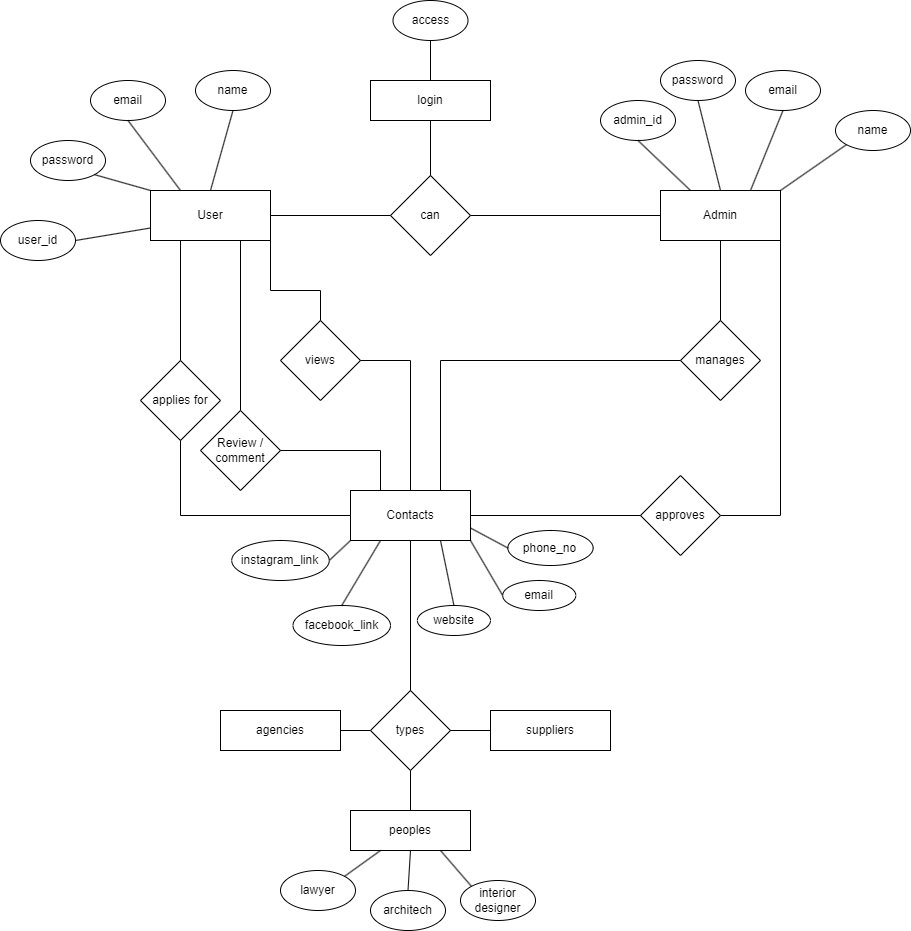

The diagram above was exported from draw.io. Its source (the exported page's mxGraphModel, read from the mxfile embedded in the PNG):
<mxGraphModel dx="1933" dy="949" grid="1" gridSize="10" guides="1" tooltips="1" connect="1" arrows="1" fold="1" page="1" pageScale="1" pageWidth="850" pageHeight="1100" math="0" shadow="0">
  <root>
    <mxCell id="0" />
    <mxCell id="1" parent="0" />
    <mxCell id="tA5Uz_ItL0AC_Jkjv0OO-1" value="User" style="rounded=0;whiteSpace=wrap;html=1;" vertex="1" parent="1">
      <mxGeometry x="-260" y="240" width="120" height="50" as="geometry" />
    </mxCell>
    <mxCell id="tA5Uz_ItL0AC_Jkjv0OO-3" value="email" style="ellipse;whiteSpace=wrap;html=1;" vertex="1" parent="1">
      <mxGeometry x="-320" y="130" width="75" height="40" as="geometry" />
    </mxCell>
    <mxCell id="tA5Uz_ItL0AC_Jkjv0OO-4" value="password" style="ellipse;whiteSpace=wrap;html=1;" vertex="1" parent="1">
      <mxGeometry x="-380" y="190" width="75" height="40" as="geometry" />
    </mxCell>
    <mxCell id="tA5Uz_ItL0AC_Jkjv0OO-5" value="user_id" style="ellipse;whiteSpace=wrap;html=1;" vertex="1" parent="1">
      <mxGeometry x="-410" y="270" width="75" height="40" as="geometry" />
    </mxCell>
    <mxCell id="tA5Uz_ItL0AC_Jkjv0OO-6" value="name" style="ellipse;whiteSpace=wrap;html=1;" vertex="1" parent="1">
      <mxGeometry x="-215" y="120" width="75" height="40" as="geometry" />
    </mxCell>
    <mxCell id="tA5Uz_ItL0AC_Jkjv0OO-10" value="can" style="rhombus;whiteSpace=wrap;html=1;" vertex="1" parent="1">
      <mxGeometry x="-20" y="225" width="80" height="80" as="geometry" />
    </mxCell>
    <mxCell id="tA5Uz_ItL0AC_Jkjv0OO-14" value="" style="endArrow=none;html=1;rounded=0;entryX=0.5;entryY=1;entryDx=0;entryDy=0;exitX=0.25;exitY=0;exitDx=0;exitDy=0;" edge="1" parent="1" source="tA5Uz_ItL0AC_Jkjv0OO-1" target="tA5Uz_ItL0AC_Jkjv0OO-3">
      <mxGeometry width="50" height="50" relative="1" as="geometry">
        <mxPoint x="-174" y="156" as="sourcePoint" />
        <mxPoint x="-212" y="110" as="targetPoint" />
      </mxGeometry>
    </mxCell>
    <mxCell id="tA5Uz_ItL0AC_Jkjv0OO-15" value="" style="endArrow=none;html=1;rounded=0;entryX=1;entryY=1;entryDx=0;entryDy=0;exitX=0;exitY=0;exitDx=0;exitDy=0;" edge="1" parent="1" source="tA5Uz_ItL0AC_Jkjv0OO-1" target="tA5Uz_ItL0AC_Jkjv0OO-4">
      <mxGeometry width="50" height="50" relative="1" as="geometry">
        <mxPoint x="-164" y="166" as="sourcePoint" />
        <mxPoint x="-202" y="120" as="targetPoint" />
      </mxGeometry>
    </mxCell>
    <mxCell id="tA5Uz_ItL0AC_Jkjv0OO-16" value="" style="endArrow=none;html=1;rounded=0;entryX=1;entryY=0.5;entryDx=0;entryDy=0;exitX=0;exitY=0.75;exitDx=0;exitDy=0;" edge="1" parent="1" source="tA5Uz_ItL0AC_Jkjv0OO-1" target="tA5Uz_ItL0AC_Jkjv0OO-5">
      <mxGeometry width="50" height="50" relative="1" as="geometry">
        <mxPoint x="-154" y="176" as="sourcePoint" />
        <mxPoint x="-192" y="130" as="targetPoint" />
      </mxGeometry>
    </mxCell>
    <mxCell id="tA5Uz_ItL0AC_Jkjv0OO-18" value="" style="endArrow=none;html=1;rounded=0;entryX=0.5;entryY=1;entryDx=0;entryDy=0;exitX=0.5;exitY=0;exitDx=0;exitDy=0;" edge="1" parent="1" source="tA5Uz_ItL0AC_Jkjv0OO-1" target="tA5Uz_ItL0AC_Jkjv0OO-6">
      <mxGeometry width="50" height="50" relative="1" as="geometry">
        <mxPoint x="-144" y="186" as="sourcePoint" />
        <mxPoint x="-182" y="140" as="targetPoint" />
      </mxGeometry>
    </mxCell>
    <mxCell id="tA5Uz_ItL0AC_Jkjv0OO-19" value="" style="endArrow=none;html=1;rounded=0;entryX=1;entryY=0.5;entryDx=0;entryDy=0;exitX=0;exitY=0.5;exitDx=0;exitDy=0;" edge="1" parent="1" source="tA5Uz_ItL0AC_Jkjv0OO-10" target="tA5Uz_ItL0AC_Jkjv0OO-1">
      <mxGeometry width="50" height="50" relative="1" as="geometry">
        <mxPoint x="-134" y="196" as="sourcePoint" />
        <mxPoint x="-172" y="150" as="targetPoint" />
      </mxGeometry>
    </mxCell>
    <mxCell id="tA5Uz_ItL0AC_Jkjv0OO-20" value="Admin" style="rounded=0;whiteSpace=wrap;html=1;" vertex="1" parent="1">
      <mxGeometry x="250" y="240" width="120" height="50" as="geometry" />
    </mxCell>
    <mxCell id="tA5Uz_ItL0AC_Jkjv0OO-21" value="email" style="ellipse;whiteSpace=wrap;html=1;" vertex="1" parent="1">
      <mxGeometry x="335" y="120" width="75" height="40" as="geometry" />
    </mxCell>
    <mxCell id="tA5Uz_ItL0AC_Jkjv0OO-22" value="password" style="ellipse;whiteSpace=wrap;html=1;" vertex="1" parent="1">
      <mxGeometry x="250" y="110" width="75" height="40" as="geometry" />
    </mxCell>
    <mxCell id="tA5Uz_ItL0AC_Jkjv0OO-23" value="admin_id" style="ellipse;whiteSpace=wrap;html=1;" vertex="1" parent="1">
      <mxGeometry x="190" y="150" width="75" height="40" as="geometry" />
    </mxCell>
    <mxCell id="tA5Uz_ItL0AC_Jkjv0OO-24" value="name" style="ellipse;whiteSpace=wrap;html=1;" vertex="1" parent="1">
      <mxGeometry x="425" y="160" width="75" height="40" as="geometry" />
    </mxCell>
    <mxCell id="tA5Uz_ItL0AC_Jkjv0OO-25" value="" style="endArrow=none;html=1;rounded=0;entryX=0.5;entryY=1;entryDx=0;entryDy=0;exitX=0.75;exitY=0;exitDx=0;exitDy=0;" edge="1" parent="1" source="tA5Uz_ItL0AC_Jkjv0OO-20" target="tA5Uz_ItL0AC_Jkjv0OO-21">
      <mxGeometry width="50" height="50" relative="1" as="geometry">
        <mxPoint x="336" y="136" as="sourcePoint" />
        <mxPoint x="298" y="90" as="targetPoint" />
      </mxGeometry>
    </mxCell>
    <mxCell id="tA5Uz_ItL0AC_Jkjv0OO-26" value="" style="endArrow=none;html=1;rounded=0;entryX=0.5;entryY=1;entryDx=0;entryDy=0;exitX=0.5;exitY=0;exitDx=0;exitDy=0;" edge="1" parent="1" source="tA5Uz_ItL0AC_Jkjv0OO-20" target="tA5Uz_ItL0AC_Jkjv0OO-22">
      <mxGeometry width="50" height="50" relative="1" as="geometry">
        <mxPoint x="346" y="146" as="sourcePoint" />
        <mxPoint x="308" y="100" as="targetPoint" />
      </mxGeometry>
    </mxCell>
    <mxCell id="tA5Uz_ItL0AC_Jkjv0OO-27" value="" style="endArrow=none;html=1;rounded=0;exitX=0.25;exitY=0;exitDx=0;exitDy=0;entryX=0.5;entryY=1;entryDx=0;entryDy=0;" edge="1" parent="1" source="tA5Uz_ItL0AC_Jkjv0OO-20" target="tA5Uz_ItL0AC_Jkjv0OO-23">
      <mxGeometry width="50" height="50" relative="1" as="geometry">
        <mxPoint x="250" y="257" as="sourcePoint" />
        <mxPoint x="270" y="180" as="targetPoint" />
      </mxGeometry>
    </mxCell>
    <mxCell id="tA5Uz_ItL0AC_Jkjv0OO-28" value="" style="endArrow=none;html=1;rounded=0;entryX=0;entryY=1;entryDx=0;entryDy=0;exitX=1;exitY=0;exitDx=0;exitDy=0;" edge="1" parent="1" source="tA5Uz_ItL0AC_Jkjv0OO-20" target="tA5Uz_ItL0AC_Jkjv0OO-24">
      <mxGeometry width="50" height="50" relative="1" as="geometry">
        <mxPoint x="366" y="166" as="sourcePoint" />
        <mxPoint x="328" y="120" as="targetPoint" />
      </mxGeometry>
    </mxCell>
    <mxCell id="tA5Uz_ItL0AC_Jkjv0OO-39" value="" style="endArrow=none;html=1;rounded=0;entryX=1;entryY=0.5;entryDx=0;entryDy=0;exitX=0;exitY=0.5;exitDx=0;exitDy=0;" edge="1" parent="1" source="tA5Uz_ItL0AC_Jkjv0OO-20" target="tA5Uz_ItL0AC_Jkjv0OO-10">
      <mxGeometry width="50" height="50" relative="1" as="geometry">
        <mxPoint x="130" y="260" as="sourcePoint" />
        <mxPoint x="50" y="260" as="targetPoint" />
      </mxGeometry>
    </mxCell>
    <mxCell id="tA5Uz_ItL0AC_Jkjv0OO-41" value="login" style="rounded=0;whiteSpace=wrap;html=1;" vertex="1" parent="1">
      <mxGeometry x="-40" y="130" width="120" height="40" as="geometry" />
    </mxCell>
    <mxCell id="tA5Uz_ItL0AC_Jkjv0OO-42" value="" style="endArrow=none;html=1;rounded=0;entryX=0.5;entryY=1;entryDx=0;entryDy=0;exitX=0.5;exitY=0;exitDx=0;exitDy=0;" edge="1" parent="1" source="tA5Uz_ItL0AC_Jkjv0OO-10" target="tA5Uz_ItL0AC_Jkjv0OO-41">
      <mxGeometry width="50" height="50" relative="1" as="geometry">
        <mxPoint x="-40" y="285" as="sourcePoint" />
        <mxPoint x="-120" y="285" as="targetPoint" />
      </mxGeometry>
    </mxCell>
    <mxCell id="tA5Uz_ItL0AC_Jkjv0OO-44" value="access" style="ellipse;whiteSpace=wrap;html=1;" vertex="1" parent="1">
      <mxGeometry x="-17.5" y="50" width="75" height="40" as="geometry" />
    </mxCell>
    <mxCell id="tA5Uz_ItL0AC_Jkjv0OO-45" value="" style="endArrow=none;html=1;rounded=0;entryX=0.5;entryY=1;entryDx=0;entryDy=0;exitX=0.5;exitY=0;exitDx=0;exitDy=0;" edge="1" parent="1" source="tA5Uz_ItL0AC_Jkjv0OO-41" target="tA5Uz_ItL0AC_Jkjv0OO-44">
      <mxGeometry width="50" height="50" relative="1" as="geometry">
        <mxPoint x="30" y="235" as="sourcePoint" />
        <mxPoint x="30" y="180" as="targetPoint" />
      </mxGeometry>
    </mxCell>
    <mxCell id="tA5Uz_ItL0AC_Jkjv0OO-46" value="manages" style="rhombus;whiteSpace=wrap;html=1;" vertex="1" parent="1">
      <mxGeometry x="270" y="370" width="80" height="80" as="geometry" />
    </mxCell>
    <mxCell id="tA5Uz_ItL0AC_Jkjv0OO-47" value="" style="endArrow=none;html=1;rounded=0;entryX=0.5;entryY=0;entryDx=0;entryDy=0;exitX=0.5;exitY=1;exitDx=0;exitDy=0;" edge="1" parent="1" source="tA5Uz_ItL0AC_Jkjv0OO-20" target="tA5Uz_ItL0AC_Jkjv0OO-46">
      <mxGeometry width="50" height="50" relative="1" as="geometry">
        <mxPoint x="260" y="275" as="sourcePoint" />
        <mxPoint x="70" y="275" as="targetPoint" />
      </mxGeometry>
    </mxCell>
    <mxCell id="tA5Uz_ItL0AC_Jkjv0OO-48" value="views" style="rhombus;whiteSpace=wrap;html=1;" vertex="1" parent="1">
      <mxGeometry x="-130" y="370" width="80" height="80" as="geometry" />
    </mxCell>
    <mxCell id="tA5Uz_ItL0AC_Jkjv0OO-50" value="" style="endArrow=none;html=1;rounded=0;entryX=1;entryY=1;entryDx=0;entryDy=0;exitX=0.5;exitY=0;exitDx=0;exitDy=0;" edge="1" parent="1" source="tA5Uz_ItL0AC_Jkjv0OO-48" target="tA5Uz_ItL0AC_Jkjv0OO-1">
      <mxGeometry width="50" height="50" relative="1" as="geometry">
        <mxPoint x="-90" y="340" as="sourcePoint" />
        <mxPoint x="-130" y="290" as="targetPoint" />
        <Array as="points">
          <mxPoint x="-90" y="340" />
          <mxPoint x="-140" y="340" />
        </Array>
      </mxGeometry>
    </mxCell>
    <mxCell id="tA5Uz_ItL0AC_Jkjv0OO-51" value="Contacts" style="rounded=0;whiteSpace=wrap;html=1;" vertex="1" parent="1">
      <mxGeometry x="-60" y="540" width="120" height="50" as="geometry" />
    </mxCell>
    <mxCell id="tA5Uz_ItL0AC_Jkjv0OO-53" value="" style="endArrow=none;html=1;rounded=0;exitX=0.5;exitY=0;exitDx=0;exitDy=0;entryX=1;entryY=0.5;entryDx=0;entryDy=0;" edge="1" parent="1" source="tA5Uz_ItL0AC_Jkjv0OO-51" target="tA5Uz_ItL0AC_Jkjv0OO-48">
      <mxGeometry width="50" height="50" relative="1" as="geometry">
        <mxPoint x="70" y="409.63" as="sourcePoint" />
        <mxPoint x="-30" y="420" as="targetPoint" />
        <Array as="points">
          <mxPoint y="410" />
        </Array>
      </mxGeometry>
    </mxCell>
    <mxCell id="tA5Uz_ItL0AC_Jkjv0OO-54" value="" style="endArrow=none;html=1;rounded=0;exitX=0;exitY=0.5;exitDx=0;exitDy=0;entryX=0.75;entryY=0;entryDx=0;entryDy=0;" edge="1" parent="1" source="tA5Uz_ItL0AC_Jkjv0OO-46" target="tA5Uz_ItL0AC_Jkjv0OO-51">
      <mxGeometry width="50" height="50" relative="1" as="geometry">
        <mxPoint x="240" y="409.38" as="sourcePoint" />
        <mxPoint x="40" y="410" as="targetPoint" />
        <Array as="points">
          <mxPoint x="30" y="410" />
        </Array>
      </mxGeometry>
    </mxCell>
    <mxCell id="tA5Uz_ItL0AC_Jkjv0OO-55" value="types" style="rhombus;whiteSpace=wrap;html=1;direction=south;" vertex="1" parent="1">
      <mxGeometry x="-40" y="740" width="80" height="80" as="geometry" />
    </mxCell>
    <mxCell id="tA5Uz_ItL0AC_Jkjv0OO-56" value="" style="endArrow=none;html=1;rounded=0;entryX=0.5;entryY=1;entryDx=0;entryDy=0;exitX=0;exitY=0.5;exitDx=0;exitDy=0;" edge="1" parent="1" source="tA5Uz_ItL0AC_Jkjv0OO-55" target="tA5Uz_ItL0AC_Jkjv0OO-51">
      <mxGeometry width="50" height="50" relative="1" as="geometry">
        <mxPoint x="70" y="610" as="sourcePoint" />
        <mxPoint x="-50" y="610" as="targetPoint" />
      </mxGeometry>
    </mxCell>
    <mxCell id="tA5Uz_ItL0AC_Jkjv0OO-57" value="agencies" style="rounded=0;whiteSpace=wrap;html=1;" vertex="1" parent="1">
      <mxGeometry x="-190" y="760" width="120" height="40" as="geometry" />
    </mxCell>
    <mxCell id="tA5Uz_ItL0AC_Jkjv0OO-58" value="" style="endArrow=none;html=1;rounded=0;entryX=0.5;entryY=1;entryDx=0;entryDy=0;exitX=1;exitY=0.5;exitDx=0;exitDy=0;" edge="1" parent="1" source="tA5Uz_ItL0AC_Jkjv0OO-57" target="tA5Uz_ItL0AC_Jkjv0OO-55">
      <mxGeometry width="50" height="50" relative="1" as="geometry">
        <mxPoint x="10" y="750" as="sourcePoint" />
        <mxPoint x="10" y="700" as="targetPoint" />
      </mxGeometry>
    </mxCell>
    <mxCell id="tA5Uz_ItL0AC_Jkjv0OO-59" value="peoples" style="rounded=0;whiteSpace=wrap;html=1;" vertex="1" parent="1">
      <mxGeometry x="-60" y="860" width="120" height="40" as="geometry" />
    </mxCell>
    <mxCell id="tA5Uz_ItL0AC_Jkjv0OO-60" value="" style="endArrow=none;html=1;rounded=0;entryX=1;entryY=0.5;entryDx=0;entryDy=0;exitX=0.5;exitY=0;exitDx=0;exitDy=0;" edge="1" parent="1" source="tA5Uz_ItL0AC_Jkjv0OO-59" target="tA5Uz_ItL0AC_Jkjv0OO-55">
      <mxGeometry width="50" height="50" relative="1" as="geometry">
        <mxPoint x="-90" y="790" as="sourcePoint" />
        <mxPoint x="-30" y="790" as="targetPoint" />
      </mxGeometry>
    </mxCell>
    <mxCell id="tA5Uz_ItL0AC_Jkjv0OO-61" value="suppliers" style="rounded=0;whiteSpace=wrap;html=1;" vertex="1" parent="1">
      <mxGeometry x="80" y="760" width="120" height="40" as="geometry" />
    </mxCell>
    <mxCell id="tA5Uz_ItL0AC_Jkjv0OO-63" value="" style="endArrow=none;html=1;rounded=0;entryX=0;entryY=0.5;entryDx=0;entryDy=0;exitX=0.5;exitY=0;exitDx=0;exitDy=0;" edge="1" parent="1" source="tA5Uz_ItL0AC_Jkjv0OO-55" target="tA5Uz_ItL0AC_Jkjv0OO-61">
      <mxGeometry width="50" height="50" relative="1" as="geometry">
        <mxPoint x="-90" y="790" as="sourcePoint" />
        <mxPoint x="-30" y="790" as="targetPoint" />
      </mxGeometry>
    </mxCell>
    <mxCell id="tA5Uz_ItL0AC_Jkjv0OO-64" value="" style="endArrow=none;html=1;rounded=0;exitX=1;exitY=1;exitDx=0;exitDy=0;entryX=1;entryY=0.5;entryDx=0;entryDy=0;" edge="1" parent="1" source="tA5Uz_ItL0AC_Jkjv0OO-20" target="tA5Uz_ItL0AC_Jkjv0OO-69">
      <mxGeometry width="50" height="50" relative="1" as="geometry">
        <mxPoint x="370" y="305" as="sourcePoint" />
        <mxPoint x="370" y="560" as="targetPoint" />
        <Array as="points">
          <mxPoint x="370" y="565" />
        </Array>
      </mxGeometry>
    </mxCell>
    <mxCell id="tA5Uz_ItL0AC_Jkjv0OO-65" value="applies for" style="rhombus;whiteSpace=wrap;html=1;" vertex="1" parent="1">
      <mxGeometry x="-270" y="410" width="80" height="80" as="geometry" />
    </mxCell>
    <mxCell id="tA5Uz_ItL0AC_Jkjv0OO-66" value="" style="endArrow=none;html=1;rounded=0;entryX=0.25;entryY=1;entryDx=0;entryDy=0;exitX=0.5;exitY=0;exitDx=0;exitDy=0;" edge="1" parent="1" source="tA5Uz_ItL0AC_Jkjv0OO-65" target="tA5Uz_ItL0AC_Jkjv0OO-1">
      <mxGeometry width="50" height="50" relative="1" as="geometry">
        <mxPoint x="-230" y="400" as="sourcePoint" />
        <mxPoint x="-230" y="310" as="targetPoint" />
      </mxGeometry>
    </mxCell>
    <mxCell id="tA5Uz_ItL0AC_Jkjv0OO-68" value="" style="endArrow=none;html=1;rounded=0;entryX=0.5;entryY=1;entryDx=0;entryDy=0;exitX=0;exitY=0.5;exitDx=0;exitDy=0;" edge="1" parent="1" source="tA5Uz_ItL0AC_Jkjv0OO-51" target="tA5Uz_ItL0AC_Jkjv0OO-65">
      <mxGeometry width="50" height="50" relative="1" as="geometry">
        <mxPoint x="-230" y="570" as="sourcePoint" />
        <mxPoint x="-220" y="300" as="targetPoint" />
        <Array as="points">
          <mxPoint x="-230" y="565" />
        </Array>
      </mxGeometry>
    </mxCell>
    <mxCell id="tA5Uz_ItL0AC_Jkjv0OO-69" value="approves" style="rhombus;whiteSpace=wrap;html=1;" vertex="1" parent="1">
      <mxGeometry x="230" y="525" width="80" height="80" as="geometry" />
    </mxCell>
    <mxCell id="tA5Uz_ItL0AC_Jkjv0OO-70" value="" style="endArrow=none;html=1;rounded=0;entryX=1;entryY=0.5;entryDx=0;entryDy=0;exitX=0;exitY=0.5;exitDx=0;exitDy=0;" edge="1" parent="1" source="tA5Uz_ItL0AC_Jkjv0OO-69" target="tA5Uz_ItL0AC_Jkjv0OO-51">
      <mxGeometry width="50" height="50" relative="1" as="geometry">
        <mxPoint x="250" y="580" as="sourcePoint" />
        <mxPoint x="60" y="580" as="targetPoint" />
      </mxGeometry>
    </mxCell>
    <mxCell id="tA5Uz_ItL0AC_Jkjv0OO-71" value="Review /&lt;br&gt;comment" style="rhombus;whiteSpace=wrap;html=1;" vertex="1" parent="1">
      <mxGeometry x="-210" y="460" width="80" height="80" as="geometry" />
    </mxCell>
    <mxCell id="tA5Uz_ItL0AC_Jkjv0OO-73" value="" style="endArrow=none;html=1;rounded=0;entryX=0.75;entryY=1;entryDx=0;entryDy=0;exitX=0.5;exitY=0;exitDx=0;exitDy=0;" edge="1" parent="1" source="tA5Uz_ItL0AC_Jkjv0OO-71" target="tA5Uz_ItL0AC_Jkjv0OO-1">
      <mxGeometry width="50" height="50" relative="1" as="geometry">
        <mxPoint x="-220" y="420" as="sourcePoint" />
        <mxPoint x="-220" y="300" as="targetPoint" />
      </mxGeometry>
    </mxCell>
    <mxCell id="tA5Uz_ItL0AC_Jkjv0OO-74" value="" style="endArrow=none;html=1;rounded=0;entryX=1;entryY=0.5;entryDx=0;entryDy=0;exitX=0.25;exitY=0;exitDx=0;exitDy=0;" edge="1" parent="1" source="tA5Uz_ItL0AC_Jkjv0OO-51" target="tA5Uz_ItL0AC_Jkjv0OO-71">
      <mxGeometry width="50" height="50" relative="1" as="geometry">
        <mxPoint x="-40" y="530" as="sourcePoint" />
        <mxPoint x="-220" y="500" as="targetPoint" />
        <Array as="points">
          <mxPoint x="-30" y="500" />
        </Array>
      </mxGeometry>
    </mxCell>
    <mxCell id="tA5Uz_ItL0AC_Jkjv0OO-75" value="lawyer" style="ellipse;whiteSpace=wrap;html=1;" vertex="1" parent="1">
      <mxGeometry x="-130" y="920" width="75" height="40" as="geometry" />
    </mxCell>
    <mxCell id="tA5Uz_ItL0AC_Jkjv0OO-76" value="architech" style="ellipse;whiteSpace=wrap;html=1;" vertex="1" parent="1">
      <mxGeometry x="-40" y="940" width="75" height="40" as="geometry" />
    </mxCell>
    <mxCell id="tA5Uz_ItL0AC_Jkjv0OO-77" value="interior designer" style="ellipse;whiteSpace=wrap;html=1;" vertex="1" parent="1">
      <mxGeometry x="50" y="930" width="75" height="40" as="geometry" />
    </mxCell>
    <mxCell id="tA5Uz_ItL0AC_Jkjv0OO-78" value="" style="endArrow=none;html=1;rounded=0;entryX=0.25;entryY=1;entryDx=0;entryDy=0;exitX=1;exitY=0;exitDx=0;exitDy=0;" edge="1" parent="1" source="tA5Uz_ItL0AC_Jkjv0OO-75" target="tA5Uz_ItL0AC_Jkjv0OO-59">
      <mxGeometry width="50" height="50" relative="1" as="geometry">
        <mxPoint x="-60" y="790" as="sourcePoint" />
        <mxPoint x="-30" y="790" as="targetPoint" />
      </mxGeometry>
    </mxCell>
    <mxCell id="tA5Uz_ItL0AC_Jkjv0OO-79" value="" style="endArrow=none;html=1;rounded=0;entryX=0.5;entryY=1;entryDx=0;entryDy=0;exitX=0.5;exitY=0;exitDx=0;exitDy=0;" edge="1" parent="1" source="tA5Uz_ItL0AC_Jkjv0OO-76" target="tA5Uz_ItL0AC_Jkjv0OO-59">
      <mxGeometry width="50" height="50" relative="1" as="geometry">
        <mxPoint x="-50" y="800" as="sourcePoint" />
        <mxPoint x="-20" y="800" as="targetPoint" />
      </mxGeometry>
    </mxCell>
    <mxCell id="tA5Uz_ItL0AC_Jkjv0OO-80" value="" style="endArrow=none;html=1;rounded=0;entryX=0.75;entryY=1;entryDx=0;entryDy=0;exitX=0;exitY=0;exitDx=0;exitDy=0;" edge="1" parent="1" source="tA5Uz_ItL0AC_Jkjv0OO-77" target="tA5Uz_ItL0AC_Jkjv0OO-59">
      <mxGeometry width="50" height="50" relative="1" as="geometry">
        <mxPoint x="10" y="980" as="sourcePoint" />
        <mxPoint x="10" y="910" as="targetPoint" />
      </mxGeometry>
    </mxCell>
    <mxCell id="tA5Uz_ItL0AC_Jkjv0OO-82" value="instagram_link" style="ellipse;whiteSpace=wrap;html=1;" vertex="1" parent="1">
      <mxGeometry x="-178.75" y="590" width="97.5" height="40" as="geometry" />
    </mxCell>
    <mxCell id="tA5Uz_ItL0AC_Jkjv0OO-83" value="facebook_link" style="ellipse;whiteSpace=wrap;html=1;" vertex="1" parent="1">
      <mxGeometry x="-117.5" y="655" width="97.5" height="40" as="geometry" />
    </mxCell>
    <mxCell id="tA5Uz_ItL0AC_Jkjv0OO-84" value="email" style="ellipse;whiteSpace=wrap;html=1;" vertex="1" parent="1">
      <mxGeometry x="92.17999999999999" y="630" width="73.13" height="30" as="geometry" />
    </mxCell>
    <mxCell id="tA5Uz_ItL0AC_Jkjv0OO-85" value="phone_no" style="ellipse;whiteSpace=wrap;html=1;" vertex="1" parent="1">
      <mxGeometry x="97.34" y="580" width="85.31" height="35" as="geometry" />
    </mxCell>
    <mxCell id="tA5Uz_ItL0AC_Jkjv0OO-86" value="website" style="ellipse;whiteSpace=wrap;html=1;" vertex="1" parent="1">
      <mxGeometry x="6.869999999999999" y="655" width="73.13" height="30" as="geometry" />
    </mxCell>
    <mxCell id="tA5Uz_ItL0AC_Jkjv0OO-87" value="" style="endArrow=none;html=1;rounded=0;entryX=0;entryY=1;entryDx=0;entryDy=0;exitX=1;exitY=0.5;exitDx=0;exitDy=0;" edge="1" parent="1" source="tA5Uz_ItL0AC_Jkjv0OO-82" target="tA5Uz_ItL0AC_Jkjv0OO-51">
      <mxGeometry width="50" height="50" relative="1" as="geometry">
        <mxPoint x="10" y="750" as="sourcePoint" />
        <mxPoint x="10" y="600" as="targetPoint" />
      </mxGeometry>
    </mxCell>
    <mxCell id="tA5Uz_ItL0AC_Jkjv0OO-88" value="" style="endArrow=none;html=1;rounded=0;entryX=0.25;entryY=1;entryDx=0;entryDy=0;exitX=0.5;exitY=0;exitDx=0;exitDy=0;" edge="1" parent="1" source="tA5Uz_ItL0AC_Jkjv0OO-83" target="tA5Uz_ItL0AC_Jkjv0OO-51">
      <mxGeometry width="50" height="50" relative="1" as="geometry">
        <mxPoint x="-71" y="620" as="sourcePoint" />
        <mxPoint x="-50" y="600" as="targetPoint" />
      </mxGeometry>
    </mxCell>
    <mxCell id="tA5Uz_ItL0AC_Jkjv0OO-89" value="" style="endArrow=none;html=1;rounded=0;entryX=0.75;entryY=1;entryDx=0;entryDy=0;exitX=0.5;exitY=0;exitDx=0;exitDy=0;" edge="1" parent="1" source="tA5Uz_ItL0AC_Jkjv0OO-86" target="tA5Uz_ItL0AC_Jkjv0OO-51">
      <mxGeometry width="50" height="50" relative="1" as="geometry">
        <mxPoint x="-59" y="665" as="sourcePoint" />
        <mxPoint x="-20" y="600" as="targetPoint" />
      </mxGeometry>
    </mxCell>
    <mxCell id="tA5Uz_ItL0AC_Jkjv0OO-90" value="" style="endArrow=none;html=1;rounded=0;entryX=1;entryY=1;entryDx=0;entryDy=0;exitX=0;exitY=0.5;exitDx=0;exitDy=0;" edge="1" parent="1" source="tA5Uz_ItL0AC_Jkjv0OO-84" target="tA5Uz_ItL0AC_Jkjv0OO-51">
      <mxGeometry width="50" height="50" relative="1" as="geometry">
        <mxPoint x="53" y="665" as="sourcePoint" />
        <mxPoint x="40" y="600" as="targetPoint" />
      </mxGeometry>
    </mxCell>
    <mxCell id="tA5Uz_ItL0AC_Jkjv0OO-91" value="" style="endArrow=none;html=1;rounded=0;entryX=1;entryY=0.75;entryDx=0;entryDy=0;exitX=0;exitY=0.5;exitDx=0;exitDy=0;" edge="1" parent="1" source="tA5Uz_ItL0AC_Jkjv0OO-85" target="tA5Uz_ItL0AC_Jkjv0OO-51">
      <mxGeometry width="50" height="50" relative="1" as="geometry">
        <mxPoint x="102" y="655" as="sourcePoint" />
        <mxPoint x="70" y="600" as="targetPoint" />
      </mxGeometry>
    </mxCell>
  </root>
</mxGraphModel>